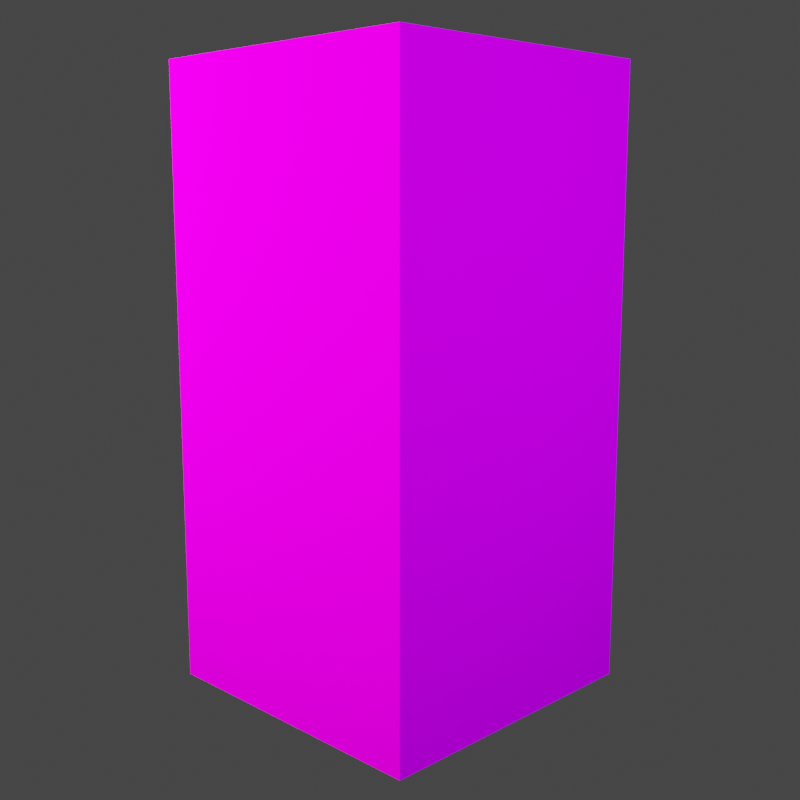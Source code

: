 # Source: small_scene.blend  (saved by Blender 2.91.10; exported with 4.5.12 LTS)
import bpy
from mathutils import Matrix  # noqa: F401  (used for matrix-valued properties, if any)

bpy.ops.wm.read_factory_settings(use_empty=True)
scene = bpy.context.scene
scene.name = 'Scene'

# ---- collections
col_collection = bpy.data.collections.new('Collection'); scene.collection.children.link(col_collection)

# ---- images (referenced by path relative to the original .blend; pixels are not part of the script)
import os
ASSET_DIR = os.environ.get("B2B_ASSET_DIR", "")  # directory of the original .blend (textures are referenced by path, not embedded)
HERE = os.path.dirname(os.path.abspath(__file__))  # packed textures are extracted next to this script under _unpacked/

def load_image(name, relpath, width, height, colorspace="sRGB"):
    """Load a texture the original file referenced (path relative to the .blend, or extracted next to this script)."""
    p = next((c for c in (os.path.join(HERE, relpath), os.path.join(ASSET_DIR, relpath)) if relpath and os.path.exists(c)), "")
    if p:
        img = bpy.data.images.load(p, check_existing=True)
        img.name = name
    else:  # same state as the original file: an image datablock whose file is absent (Cycles renders it pink)
        img = bpy.data.images.new(name, width, height)
        img.source = "FILE"
        img.filepath = "//" + (relpath or name)
    img.colorspace_settings.name = colorspace
    return img
img_texture_png = load_image('texture.png', 'texture.png', 1024, 1024, 'sRGB')

# ---- materials (node trees are filled in below, after node groups)
mat_m_4d109bce_34f0_e341_949f_a7452199300c = bpy.data.materials.new('m_4d109bce-34f0-e341-949f-a7452199300c')
mat_m_4d109bce_34f0_e341_949f_a7452199300c.roughness = 1.0
mat_m_4d109bce_34f0_e341_949f_a7452199300c.specular_intensity = 0.0

# ---- material node trees
mat_m_4d109bce_34f0_e341_949f_a7452199300c.use_nodes = True; mat_m_4d109bce_34f0_e341_949f_a7452199300c.node_tree.nodes.clear()
_N = mat_m_4d109bce_34f0_e341_949f_a7452199300c.node_tree.nodes; _L = mat_m_4d109bce_34f0_e341_949f_a7452199300c.node_tree.links
n0 = _N.new('ShaderNodeBsdfPrincipled'); n0.name = 'Principled BSDF'; n0.location = (10, 300)
n0.distribution = 'GGX'
n0.subsurface_method = 'BURLEY'
n0.inputs[2].default_value = 0.4182
n0.inputs[3].default_value = 1.45
n0.inputs[13].default_value = 0.0
n0.inputs[27].default_value = (0.0, 0.0, 0.0, 1.0)
n0.inputs[28].default_value = 1.0
n1 = _N.new('ShaderNodeOutputMaterial'); n1.name = 'Material Output'; n1.location = (300, 300)
n2 = _N.new('ShaderNodeTexImage'); n2.name = 'Image Texture'; n2.location = (-403, 351)
n2.image = img_texture_png
n2.interpolation = 'Closest'
_L.new(n0.outputs[0], n1.inputs[0])
_L.new(n2.outputs[0], n0.inputs[0])
n1.is_active_output = True

# ---- world
world_world = bpy.data.worlds.new('World'); scene.world = world_world
world_world.use_nodes = True; world_world.node_tree.nodes.clear()
_N = world_world.node_tree.nodes; _L = world_world.node_tree.links
n0 = _N.new('ShaderNodeOutputWorld'); n0.name = 'World Output'; n0.location = (300, 300)
n1 = _N.new('ShaderNodeBackground'); n1.name = 'Background'; n1.location = (10, 300)
n1.inputs[0].default_value = (0.05088, 0.05088, 0.05088, 1.0)
_L.new(n1.outputs[0], n0.inputs[0])
n0.is_active_output = True
world_world.color = (0.05088, 0.05088, 0.05088)
world_world.use_sun_shadow = False
world_world.sun_shadow_jitter_overblur = 0.0

# ---- cameras
cam_camera_001 = bpy.data.cameras.new('Camera.001')

# ---- lights
light_area = bpy.data.lights.new('Area', 'AREA')
light_area.color = (1.0, 0.7951, 0.9068)
light_area.transmission_factor = 0.0
light_area.use_shadow = False
light_area.energy = 235.6
light_area.shadow_soft_size = 1.0
light_area.shadow_maximum_resolution = 0.006
light_area.use_absolute_resolution = True
light_area.size = 1.0
light_area.size_y = 1.0
light_point = bpy.data.lights.new('Point', 'POINT')
light_point.color = (0.3736, 0.4069, 1.0)
light_point.transmission_factor = 0.0
light_point.energy = 400.0
light_point.shadow_soft_size = 1.89
light_point.shadow_maximum_resolution = 0.006
light_point.use_absolute_resolution = True
light_point_001 = bpy.data.lights.new('Point.001', 'POINT')
light_point_001.color = (0.4428, 1.0, 0.4254)
light_point_001.transmission_factor = 0.0
light_point_001.use_shadow = False
light_point_001.energy = 500.0
light_point_001.shadow_soft_size = 0.25
light_point_001.shadow_maximum_resolution = 0.006
light_point_001.use_absolute_resolution = True

# ---- meshes
me_cube = bpy.data.meshes.new('cube')
me_cube.from_pydata([(0.5, 0.0, -0.5), (-0.5, 0.0, -0.5), (-0.5, 2.0, -0.5), (0.5, 2.0, -0.5), (0.5, 0.0, 0.5), (0.5, 2.0, 0.5), (-0.5, 0.0, 0.5), (-0.5, 2.0, 0.5)], [], [(0, 1, 2, 3), (4, 0, 3, 5), (6, 4, 5, 7), (1, 6, 7, 2), (7, 5, 3, 2), (1, 0, 4, 6)])
me_cube.polygons.foreach_set('use_smooth', [True] * 6)
_k = set([(0, 1), (0, 3), (0, 4), (1, 2), (1, 6), (2, 3), (2, 7), (3, 5), (4, 5), (4, 6), (5, 7), (6, 7)])
me_cube.attributes.new('sharp_edge', 'BOOLEAN', 'EDGE').data.foreach_set('value', [ (min(e.vertices), max(e.vertices)) in _k for e in me_cube.edges])
_uv = me_cube.uv_layers.new(name='UVMap')
_uv.uv.foreach_set('vector', [0.25, 0.25, 0.5, 0.25, 0.5, 0.75, 0.25, 0.75, 0.0, 0.25, 0.25, 0.25, 0.25, 0.75, 0.0, 0.75, 0.75, 0.25, 1.0, 0.25, 1.0, 0.75, 0.75, 0.75, 0.5, 0.25, 0.75, 0.25, 0.75, 0.75, 0.5, 0.75, 0.5, 1.0, 0.25, 1.0, 0.25, 0.75, 0.5, 0.75, 0.75, 0.75, 0.5, 0.75, 0.5, 1.0, 0.75, 1.0])
me_cube.materials.append(mat_m_4d109bce_34f0_e341_949f_a7452199300c)
me_cube.use_remesh_fix_poles = True
me_cube.use_remesh_preserve_attributes = False
me_cube.use_mirror_vertex_groups = False
me_cube.update()
me_cube.normals_split_custom_set([tuple(v) for v in zip(*[iter([0.0, 0.0, -1.0, 0.0, 0.0, -1.0, 0.0, 0.0, -1.0, 0.0, 0.0, -1.0, 1.0, 0.0, 0.0, 1.0, 0.0, 0.0, 1.0, 0.0, 0.0, 1.0, 0.0, 0.0, 0.0, 0.0, 1.0, 0.0, 0.0, 1.0, 0.0, 0.0, 1.0, 0.0, 0.0, 1.0, -1.0, 0.0, 0.0, -1.0, 0.0, 0.0, -1.0, 0.0, 0.0, -1.0, 0.0, 0.0, 0.0, 1.0, 0.0, 0.0, 1.0, 0.0, 0.0, 1.0, 0.0, 0.0, 1.0, 0.0, 0.0, -1.0, 0.0, 0.0, -1.0, 0.0, 0.0, -1.0, 0.0, 0.0, -1.0, 0.0])] * 3)])

# ---- objects
ob_area = bpy.data.objects.new('Area', light_area)
ob_camera = bpy.data.objects.new('Camera', cam_camera_001)
ob_point = bpy.data.objects.new('Point', light_point)
ob_point_001 = bpy.data.objects.new('Point.001', light_point_001)
ob_cube = bpy.data.objects.new('cube', me_cube)

# ---- transforms, parenting, visibility, modifiers, constraints
ob_area.location = (1.591, -1.858, 2.053)
ob_area.rotation_euler = (1.48, 0.4432, 0.5982)
ob_area.lineart.crease_threshold = 0.0
ob_camera.location = (2.5, 2.5, 1.563)
ob_camera.rotation_euler = (1.396, 0.0, 2.356)
ob_camera.lineart.crease_threshold = 0.0
ob_point.location = (-0.185, 2.193, 1.72)
ob_point.lineart.crease_threshold = 0.0
ob_point_001.location = (2.471, 0.8622, 1.997)
ob_point_001.lineart.crease_threshold = 0.0
ob_cube.location = (0.0, 0.0, 0.0)
ob_cube.rotation_euler = (1.571, -0.0, 0.0)
ob_cube.lineart.crease_threshold = 0.0

# ---- collection membership
col_collection.objects.link(ob_area)
col_collection.objects.link(ob_camera)
col_collection.objects.link(ob_point)
col_collection.objects.link(ob_point_001)
col_collection.objects.link(ob_cube)

# ---- scene / render settings (as saved in the file)
scene.camera = ob_camera
scene.frame_start = 1; scene.frame_end = 250; scene.frame_set(1)
scene.render.engine = 'CYCLES'
scene.render.resolution_x = 1080
scene.render.film_transparent = True
scene.cycles.samples = 1024
scene.cycles.sampling_pattern = 'TABULATED_SOBOL'
scene.cycles.use_adaptive_sampling = False
scene.cycles.use_light_tree = False
scene.view_settings.look = 'Medium Contrast'
scene.view_settings.view_transform = 'Filmic'
bpy.context.view_layer.update()
